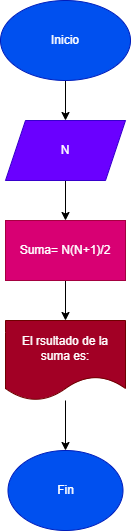

The diagram above was exported from draw.io. Its source (the exported page's mxGraphModel, read from the mxfile embedded in the PNG):
<mxGraphModel dx="130" dy="576" grid="1" gridSize="10" guides="1" tooltips="1" connect="1" arrows="1" fold="1" page="1" pageScale="1" pageWidth="850" pageHeight="1100" math="0" shadow="0">
  <root>
    <mxCell id="0" />
    <mxCell id="1" parent="0" />
    <mxCell id="9" value="" style="edgeStyle=none;html=1;" parent="1" source="7" target="8" edge="1">
      <mxGeometry relative="1" as="geometry" />
    </mxCell>
    <mxCell id="7" value="Inicio" style="ellipse;whiteSpace=wrap;html=1;fillColor=#0050ef;fontColor=#ffffff;strokeColor=#001DBC;" parent="1" vertex="1">
      <mxGeometry x="290" y="30" width="130" height="80" as="geometry" />
    </mxCell>
    <mxCell id="11" value="" style="edgeStyle=none;html=1;" parent="1" source="8" target="10" edge="1">
      <mxGeometry relative="1" as="geometry" />
    </mxCell>
    <mxCell id="8" value="N" style="shape=parallelogram;perimeter=parallelogramPerimeter;whiteSpace=wrap;html=1;fixedSize=1;fillColor=#6a00ff;fontColor=#ffffff;strokeColor=#3700CC;" parent="1" vertex="1">
      <mxGeometry x="295" y="150" width="120" height="60" as="geometry" />
    </mxCell>
    <mxCell id="13" value="" style="edgeStyle=none;html=1;" parent="1" source="10" target="12" edge="1">
      <mxGeometry relative="1" as="geometry" />
    </mxCell>
    <mxCell id="10" value="Suma= N(N+1)/2" style="whiteSpace=wrap;html=1;fillColor=#d80073;fontColor=#ffffff;strokeColor=#A50040;" parent="1" vertex="1">
      <mxGeometry x="295" y="250" width="120" height="60" as="geometry" />
    </mxCell>
    <mxCell id="15" value="" style="edgeStyle=none;html=1;" parent="1" source="12" target="14" edge="1">
      <mxGeometry relative="1" as="geometry" />
    </mxCell>
    <mxCell id="12" value="El rsultado de la suma es:" style="shape=document;whiteSpace=wrap;html=1;boundedLbl=1;fillColor=#a20025;fontColor=#ffffff;strokeColor=#6F0000;" parent="1" vertex="1">
      <mxGeometry x="295" y="350" width="120" height="80" as="geometry" />
    </mxCell>
    <mxCell id="14" value="Fin" style="ellipse;whiteSpace=wrap;html=1;fillColor=#0050ef;fontColor=#ffffff;strokeColor=#001DBC;" parent="1" vertex="1">
      <mxGeometry x="297.5" y="480" width="115" height="80" as="geometry" />
    </mxCell>
  </root>
</mxGraphModel>